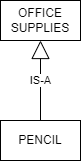

The diagram above was exported from draw.io. Its source (the exported page's mxGraphModel, read from the mxfile embedded in the PNG):
<mxGraphModel dx="1393" dy="763" grid="1" gridSize="10" guides="1" tooltips="1" connect="1" arrows="1" fold="1" page="1" pageScale="1" pageWidth="827" pageHeight="1169" math="0" shadow="0">
  <root>
    <mxCell id="0" />
    <mxCell id="1" parent="0" />
    <mxCell id="ig2aq8yyWDERiWRYclh4-1" value="PENCIL" style="html=1;whiteSpace=wrap;" vertex="1" parent="1">
      <mxGeometry x="320" y="280" width="80" height="40" as="geometry" />
    </mxCell>
    <mxCell id="ig2aq8yyWDERiWRYclh4-2" value="OFFICE SUPPLIES" style="html=1;whiteSpace=wrap;" vertex="1" parent="1">
      <mxGeometry x="320" y="160" width="80" height="40" as="geometry" />
    </mxCell>
    <mxCell id="ig2aq8yyWDERiWRYclh4-3" value="IS-A" style="endArrow=block;endSize=16;endFill=0;html=1;rounded=0;" edge="1" parent="1" source="ig2aq8yyWDERiWRYclh4-1" target="ig2aq8yyWDERiWRYclh4-2">
      <mxGeometry width="160" relative="1" as="geometry">
        <mxPoint x="330" y="390" as="sourcePoint" />
        <mxPoint x="490" y="390" as="targetPoint" />
      </mxGeometry>
    </mxCell>
  </root>
</mxGraphModel>